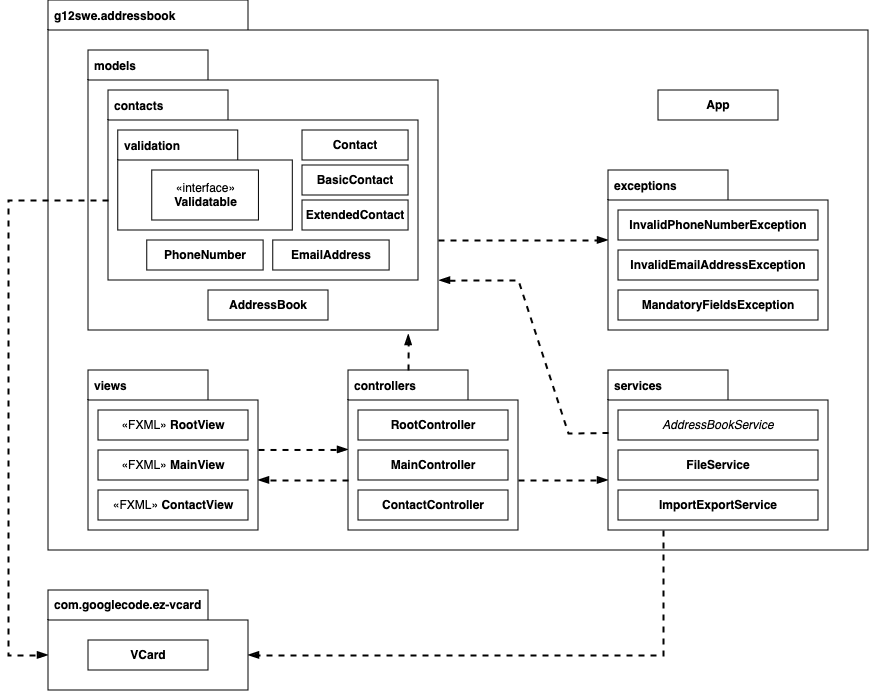

The diagram above was exported from draw.io. Its source (the exported page's mxGraphModel, read from the mxfile embedded in the PNG):
<mxGraphModel dx="1291" dy="754" grid="1" gridSize="10" guides="1" tooltips="1" connect="1" arrows="1" fold="1" page="1" pageScale="1" pageWidth="850" pageHeight="1100" background="none" math="0" shadow="0">
  <root>
    <mxCell id="0" />
    <mxCell id="1" parent="0" />
    <mxCell id="3ylFjGCKlShL3dV-Epm6-6" value="g12swe.addressbook" style="shape=folder;fontStyle=1;spacingTop=2;tabWidth=200;tabHeight=30;tabPosition=left;html=1;whiteSpace=wrap;align=left;verticalAlign=top;spacingLeft=4;" vertex="1" parent="1">
      <mxGeometry x="80" y="40" width="820" height="550" as="geometry" />
    </mxCell>
    <mxCell id="3ylFjGCKlShL3dV-Epm6-43" value="App" style="html=1;whiteSpace=wrap;fontStyle=1" vertex="1" parent="1">
      <mxGeometry x="690" y="130" width="120" height="30" as="geometry" />
    </mxCell>
    <mxCell id="3ylFjGCKlShL3dV-Epm6-44" value="" style="group" vertex="1" connectable="0" parent="1">
      <mxGeometry x="120" y="410" width="170" height="160" as="geometry" />
    </mxCell>
    <mxCell id="3ylFjGCKlShL3dV-Epm6-24" value="views" style="shape=folder;fontStyle=1;spacingTop=2;tabWidth=120;tabHeight=30;tabPosition=left;html=1;whiteSpace=wrap;align=left;horizontal=1;verticalAlign=top;spacingLeft=4;" vertex="1" parent="3ylFjGCKlShL3dV-Epm6-44">
      <mxGeometry width="170" height="160" as="geometry" />
    </mxCell>
    <mxCell id="3ylFjGCKlShL3dV-Epm6-27" value="«FXML» &lt;b&gt;RootView&lt;/b&gt;" style="html=1;whiteSpace=wrap;" vertex="1" parent="3ylFjGCKlShL3dV-Epm6-44">
      <mxGeometry x="10" y="40" width="150" height="30" as="geometry" />
    </mxCell>
    <mxCell id="3ylFjGCKlShL3dV-Epm6-28" value="«FXML» &lt;b&gt;MainView&lt;/b&gt;" style="html=1;whiteSpace=wrap;" vertex="1" parent="3ylFjGCKlShL3dV-Epm6-44">
      <mxGeometry x="10" y="80" width="150" height="30" as="geometry" />
    </mxCell>
    <mxCell id="3ylFjGCKlShL3dV-Epm6-29" value="«FXML» &lt;b&gt;ContactView&lt;/b&gt;" style="html=1;whiteSpace=wrap;" vertex="1" parent="3ylFjGCKlShL3dV-Epm6-44">
      <mxGeometry x="10" y="120" width="150" height="30" as="geometry" />
    </mxCell>
    <mxCell id="3ylFjGCKlShL3dV-Epm6-47" value="" style="group" vertex="1" connectable="0" parent="1">
      <mxGeometry x="640" y="410" width="220" height="160" as="geometry" />
    </mxCell>
    <mxCell id="3ylFjGCKlShL3dV-Epm6-39" value="services" style="shape=folder;fontStyle=1;spacingTop=2;tabWidth=120;tabHeight=30;tabPosition=left;html=1;whiteSpace=wrap;align=left;horizontal=1;verticalAlign=top;spacingLeft=4;" vertex="1" parent="3ylFjGCKlShL3dV-Epm6-47">
      <mxGeometry width="220" height="160" as="geometry" />
    </mxCell>
    <mxCell id="3ylFjGCKlShL3dV-Epm6-40" value="&lt;i&gt;AddressBookService&lt;/i&gt;" style="html=1;whiteSpace=wrap;" vertex="1" parent="3ylFjGCKlShL3dV-Epm6-47">
      <mxGeometry x="10" y="40" width="200" height="30" as="geometry" />
    </mxCell>
    <mxCell id="3ylFjGCKlShL3dV-Epm6-41" value="&lt;b&gt;FileService&lt;/b&gt;" style="html=1;whiteSpace=wrap;" vertex="1" parent="3ylFjGCKlShL3dV-Epm6-47">
      <mxGeometry x="10" y="80" width="200" height="30" as="geometry" />
    </mxCell>
    <mxCell id="3ylFjGCKlShL3dV-Epm6-42" value="&lt;b&gt;ImportExportService&lt;/b&gt;" style="html=1;whiteSpace=wrap;" vertex="1" parent="3ylFjGCKlShL3dV-Epm6-47">
      <mxGeometry x="10" y="120" width="200" height="30" as="geometry" />
    </mxCell>
    <mxCell id="3ylFjGCKlShL3dV-Epm6-48" value="" style="group" vertex="1" connectable="0" parent="1">
      <mxGeometry x="640" y="210" width="220" height="160" as="geometry" />
    </mxCell>
    <mxCell id="3ylFjGCKlShL3dV-Epm6-35" value="&lt;div&gt;exceptions&lt;/div&gt;" style="shape=folder;fontStyle=1;spacingTop=2;tabWidth=120;tabHeight=30;tabPosition=left;html=1;whiteSpace=wrap;align=left;horizontal=1;verticalAlign=top;spacingLeft=4;" vertex="1" parent="3ylFjGCKlShL3dV-Epm6-48">
      <mxGeometry width="220" height="160" as="geometry" />
    </mxCell>
    <mxCell id="3ylFjGCKlShL3dV-Epm6-36" value="&lt;b&gt;InvalidPhoneNumberException&lt;/b&gt;" style="html=1;whiteSpace=wrap;" vertex="1" parent="3ylFjGCKlShL3dV-Epm6-48">
      <mxGeometry x="10" y="40" width="200" height="30" as="geometry" />
    </mxCell>
    <mxCell id="3ylFjGCKlShL3dV-Epm6-37" value="&lt;b&gt;InvalidEmailAddressException&lt;/b&gt;" style="html=1;whiteSpace=wrap;" vertex="1" parent="3ylFjGCKlShL3dV-Epm6-48">
      <mxGeometry x="10" y="80" width="200" height="30" as="geometry" />
    </mxCell>
    <mxCell id="3ylFjGCKlShL3dV-Epm6-38" value="&lt;b&gt;MandatoryFieldsException&lt;/b&gt;" style="html=1;whiteSpace=wrap;" vertex="1" parent="3ylFjGCKlShL3dV-Epm6-48">
      <mxGeometry x="10" y="120" width="200" height="30" as="geometry" />
    </mxCell>
    <mxCell id="3ylFjGCKlShL3dV-Epm6-49" value="" style="group" vertex="1" connectable="0" parent="1">
      <mxGeometry x="120" y="90" width="350" height="280" as="geometry" />
    </mxCell>
    <mxCell id="3ylFjGCKlShL3dV-Epm6-7" value="&lt;div&gt;models&lt;/div&gt;&lt;div&gt;&lt;br&gt;&lt;/div&gt;" style="shape=folder;fontStyle=1;spacingTop=2;tabWidth=120;tabHeight=30;tabPosition=left;html=1;whiteSpace=wrap;align=left;horizontal=1;verticalAlign=top;spacingLeft=4;" vertex="1" parent="3ylFjGCKlShL3dV-Epm6-49">
      <mxGeometry width="350" height="280" as="geometry" />
    </mxCell>
    <mxCell id="3ylFjGCKlShL3dV-Epm6-23" value="&lt;b&gt;AddressBook&lt;/b&gt;" style="html=1;whiteSpace=wrap;" vertex="1" parent="3ylFjGCKlShL3dV-Epm6-49">
      <mxGeometry x="120" y="240" width="120" height="30" as="geometry" />
    </mxCell>
    <mxCell id="3ylFjGCKlShL3dV-Epm6-46" value="" style="group" vertex="1" connectable="0" parent="3ylFjGCKlShL3dV-Epm6-49">
      <mxGeometry x="20" y="40" width="320" height="190" as="geometry" />
    </mxCell>
    <mxCell id="3ylFjGCKlShL3dV-Epm6-14" value="&lt;div&gt;contacts&lt;/div&gt;" style="shape=folder;fontStyle=1;spacingTop=2;tabWidth=120;tabHeight=30;tabPosition=left;html=1;whiteSpace=wrap;align=left;horizontal=1;verticalAlign=top;spacingLeft=4;" vertex="1" parent="3ylFjGCKlShL3dV-Epm6-46">
      <mxGeometry width="310" height="190" as="geometry" />
    </mxCell>
    <mxCell id="3ylFjGCKlShL3dV-Epm6-16" value="&lt;div&gt;&lt;b&gt;Contact&lt;/b&gt;&lt;/div&gt;" style="html=1;whiteSpace=wrap;" vertex="1" parent="3ylFjGCKlShL3dV-Epm6-46">
      <mxGeometry x="193.94" y="40" width="106.06" height="30" as="geometry" />
    </mxCell>
    <mxCell id="3ylFjGCKlShL3dV-Epm6-17" value="&lt;b&gt;BasicContact&lt;/b&gt;" style="html=1;whiteSpace=wrap;" vertex="1" parent="3ylFjGCKlShL3dV-Epm6-46">
      <mxGeometry x="193.94" y="75" width="106.06" height="30" as="geometry" />
    </mxCell>
    <mxCell id="3ylFjGCKlShL3dV-Epm6-18" value="&lt;b&gt;ExtendedContact&lt;/b&gt;" style="html=1;whiteSpace=wrap;" vertex="1" parent="3ylFjGCKlShL3dV-Epm6-46">
      <mxGeometry x="193.94" y="110" width="106.06" height="30" as="geometry" />
    </mxCell>
    <mxCell id="3ylFjGCKlShL3dV-Epm6-21" value="&lt;b&gt;PhoneNumber&lt;/b&gt;" style="html=1;whiteSpace=wrap;" vertex="1" parent="3ylFjGCKlShL3dV-Epm6-46">
      <mxGeometry x="38.78787878787879" y="150" width="116.36363636363637" height="30" as="geometry" />
    </mxCell>
    <mxCell id="3ylFjGCKlShL3dV-Epm6-22" value="&lt;b&gt;EmailAddress&lt;/b&gt;" style="html=1;whiteSpace=wrap;" vertex="1" parent="3ylFjGCKlShL3dV-Epm6-46">
      <mxGeometry x="164.84848484848484" y="150" width="116.36363636363637" height="30" as="geometry" />
    </mxCell>
    <mxCell id="3ylFjGCKlShL3dV-Epm6-45" value="" style="group" vertex="1" connectable="0" parent="3ylFjGCKlShL3dV-Epm6-46">
      <mxGeometry x="9.696969696969697" y="40" width="174.54545454545456" height="100" as="geometry" />
    </mxCell>
    <mxCell id="3ylFjGCKlShL3dV-Epm6-15" value="&lt;div&gt;validation&lt;/div&gt;" style="shape=folder;fontStyle=1;spacingTop=2;tabWidth=120;tabHeight=30;tabPosition=left;html=1;whiteSpace=wrap;align=left;horizontal=1;verticalAlign=top;spacingLeft=4;" vertex="1" parent="3ylFjGCKlShL3dV-Epm6-45">
      <mxGeometry width="174.54545454545456" height="100" as="geometry" />
    </mxCell>
    <mxCell id="3ylFjGCKlShL3dV-Epm6-20" value="«interface»&lt;br&gt;&lt;b&gt;Validatable&lt;/b&gt;" style="html=1;whiteSpace=wrap;" vertex="1" parent="3ylFjGCKlShL3dV-Epm6-45">
      <mxGeometry x="33.939393939393945" y="40" width="106.66666666666669" height="50" as="geometry" />
    </mxCell>
    <mxCell id="3ylFjGCKlShL3dV-Epm6-51" value="" style="group" vertex="1" connectable="0" parent="1">
      <mxGeometry x="380" y="410" width="170" height="160" as="geometry" />
    </mxCell>
    <mxCell id="3ylFjGCKlShL3dV-Epm6-31" value="&lt;div&gt;controllers&lt;/div&gt;&lt;div&gt;&lt;br&gt;&lt;/div&gt;" style="shape=folder;fontStyle=1;spacingTop=2;tabWidth=120;tabHeight=30;tabPosition=left;html=1;whiteSpace=wrap;align=left;horizontal=1;verticalAlign=top;spacingLeft=4;" vertex="1" parent="3ylFjGCKlShL3dV-Epm6-51">
      <mxGeometry width="170" height="160" as="geometry" />
    </mxCell>
    <mxCell id="3ylFjGCKlShL3dV-Epm6-32" value="&lt;b&gt;RootController&lt;/b&gt;" style="html=1;whiteSpace=wrap;" vertex="1" parent="3ylFjGCKlShL3dV-Epm6-51">
      <mxGeometry x="10" y="40" width="150" height="30" as="geometry" />
    </mxCell>
    <mxCell id="3ylFjGCKlShL3dV-Epm6-33" value="&lt;b&gt;MainController&lt;/b&gt;" style="html=1;whiteSpace=wrap;" vertex="1" parent="3ylFjGCKlShL3dV-Epm6-51">
      <mxGeometry x="10" y="80" width="150" height="30" as="geometry" />
    </mxCell>
    <mxCell id="3ylFjGCKlShL3dV-Epm6-34" value="&lt;b&gt;ContactController&lt;/b&gt;" style="html=1;whiteSpace=wrap;" vertex="1" parent="3ylFjGCKlShL3dV-Epm6-51">
      <mxGeometry x="10" y="120" width="150" height="30" as="geometry" />
    </mxCell>
    <mxCell id="3ylFjGCKlShL3dV-Epm6-54" value="" style="endArrow=blockThin;html=1;rounded=0;dashed=1;strokeWidth=2;endFill=1;" edge="1" parent="1">
      <mxGeometry width="50" height="50" relative="1" as="geometry">
        <mxPoint x="470" y="280" as="sourcePoint" />
        <mxPoint x="640" y="280" as="targetPoint" />
      </mxGeometry>
    </mxCell>
    <mxCell id="3ylFjGCKlShL3dV-Epm6-57" value="" style="endArrow=blockThin;html=1;rounded=0;dashed=1;strokeWidth=2;endFill=1;" edge="1" parent="1">
      <mxGeometry width="50" height="50" relative="1" as="geometry">
        <mxPoint x="380" y="520" as="sourcePoint" />
        <mxPoint x="290" y="520" as="targetPoint" />
      </mxGeometry>
    </mxCell>
    <mxCell id="3ylFjGCKlShL3dV-Epm6-56" value="" style="endArrow=blockThin;html=1;rounded=0;dashed=1;strokeWidth=2;endFill=1;" edge="1" parent="1">
      <mxGeometry width="50" height="50" relative="1" as="geometry">
        <mxPoint x="290" y="489.47" as="sourcePoint" />
        <mxPoint x="380" y="489.47" as="targetPoint" />
      </mxGeometry>
    </mxCell>
    <mxCell id="3ylFjGCKlShL3dV-Epm6-58" value="" style="group" vertex="1" connectable="0" parent="1">
      <mxGeometry x="80" y="630" width="200" height="100" as="geometry" />
    </mxCell>
    <mxCell id="3ylFjGCKlShL3dV-Epm6-25" value="&lt;div style=&quot;line-height: 100%;&quot;&gt;com.googlecode.ez-vcard&lt;/div&gt;" style="shape=folder;fontStyle=1;spacingTop=2;tabWidth=160;tabHeight=30;tabPosition=left;html=1;whiteSpace=wrap;align=left;horizontal=1;verticalAlign=top;spacingLeft=4;" vertex="1" parent="3ylFjGCKlShL3dV-Epm6-58">
      <mxGeometry width="200" height="100" as="geometry" />
    </mxCell>
    <mxCell id="3ylFjGCKlShL3dV-Epm6-26" value="&lt;b&gt;VCard&lt;/b&gt;" style="html=1;whiteSpace=wrap;" vertex="1" parent="3ylFjGCKlShL3dV-Epm6-58">
      <mxGeometry x="40" y="50" width="120" height="30" as="geometry" />
    </mxCell>
    <mxCell id="3ylFjGCKlShL3dV-Epm6-60" value="" style="endArrow=blockThin;html=1;rounded=0;dashed=1;strokeWidth=2;endFill=1;exitX=0;exitY=0;exitDx=0;exitDy=110;exitPerimeter=0;entryX=0;entryY=0;entryDx=0;entryDy=65;entryPerimeter=0;" edge="1" parent="1" source="3ylFjGCKlShL3dV-Epm6-14" target="3ylFjGCKlShL3dV-Epm6-25">
      <mxGeometry width="50" height="50" relative="1" as="geometry">
        <mxPoint x="-100" y="290" as="sourcePoint" />
        <mxPoint x="40" y="670" as="targetPoint" />
        <Array as="points">
          <mxPoint x="40" y="240" />
          <mxPoint x="40" y="695" />
        </Array>
      </mxGeometry>
    </mxCell>
    <mxCell id="3ylFjGCKlShL3dV-Epm6-61" value="" style="endArrow=blockThin;html=1;rounded=0;dashed=1;strokeWidth=2;endFill=1;entryX=0;entryY=0;entryDx=200;entryDy=65;entryPerimeter=0;exitX=0.25;exitY=1;exitDx=0;exitDy=0;exitPerimeter=0;" edge="1" parent="1" source="3ylFjGCKlShL3dV-Epm6-39" target="3ylFjGCKlShL3dV-Epm6-25">
      <mxGeometry width="50" height="50" relative="1" as="geometry">
        <mxPoint x="320" y="500" as="sourcePoint" />
        <mxPoint x="410" y="500" as="targetPoint" />
        <Array as="points">
          <mxPoint x="695" y="695" />
        </Array>
      </mxGeometry>
    </mxCell>
    <mxCell id="3ylFjGCKlShL3dV-Epm6-55" value="" style="endArrow=blockThin;html=1;rounded=0;dashed=1;strokeWidth=2;endFill=1;" edge="1" parent="1">
      <mxGeometry width="50" height="50" relative="1" as="geometry">
        <mxPoint x="550" y="520" as="sourcePoint" />
        <mxPoint x="640" y="520" as="targetPoint" />
      </mxGeometry>
    </mxCell>
    <mxCell id="3ylFjGCKlShL3dV-Epm6-62" value="" style="endArrow=blockThin;html=1;rounded=0;dashed=1;strokeWidth=2;endFill=1;entryX=1.003;entryY=0.822;entryDx=0;entryDy=0;entryPerimeter=0;exitX=0;exitY=0;exitDx=0;exitDy=62.5;exitPerimeter=0;" edge="1" parent="1" source="3ylFjGCKlShL3dV-Epm6-39" target="3ylFjGCKlShL3dV-Epm6-7">
      <mxGeometry width="50" height="50" relative="1" as="geometry">
        <mxPoint x="640" y="450" as="sourcePoint" />
        <mxPoint x="550" y="520" as="targetPoint" />
        <Array as="points">
          <mxPoint x="600" y="473" />
          <mxPoint x="550" y="320" />
        </Array>
      </mxGeometry>
    </mxCell>
    <mxCell id="3ylFjGCKlShL3dV-Epm6-63" value="" style="endArrow=blockThin;html=1;rounded=0;dashed=1;strokeWidth=2;endFill=1;entryX=0.915;entryY=1.014;entryDx=0;entryDy=0;entryPerimeter=0;exitX=0;exitY=0;exitDx=60;exitDy=0;exitPerimeter=0;" edge="1" parent="1" source="3ylFjGCKlShL3dV-Epm6-31" target="3ylFjGCKlShL3dV-Epm6-7">
      <mxGeometry width="50" height="50" relative="1" as="geometry">
        <mxPoint x="400" y="400" as="sourcePoint" />
        <mxPoint x="490" y="400" as="targetPoint" />
      </mxGeometry>
    </mxCell>
  </root>
</mxGraphModel>